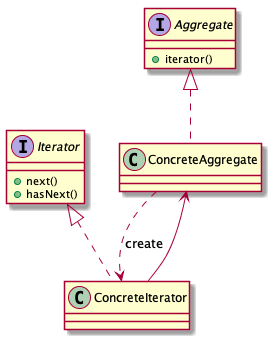

The diagram above was rendered by PlantUML. Its source (embedded in the PNG):
@startuml

ConcreteAggregate ..> ConcreteIterator : create
ConcreteAggregate <-- ConcreteIterator

Iterator <|.. ConcreteIterator
Aggregate <|.. ConcreteAggregate

interface Iterator {
	+next()
	+hasNext()
}

interface Aggregate {
	+iterator()
}

class ConcreteIterator

class ConcreteAggregate

@enduml